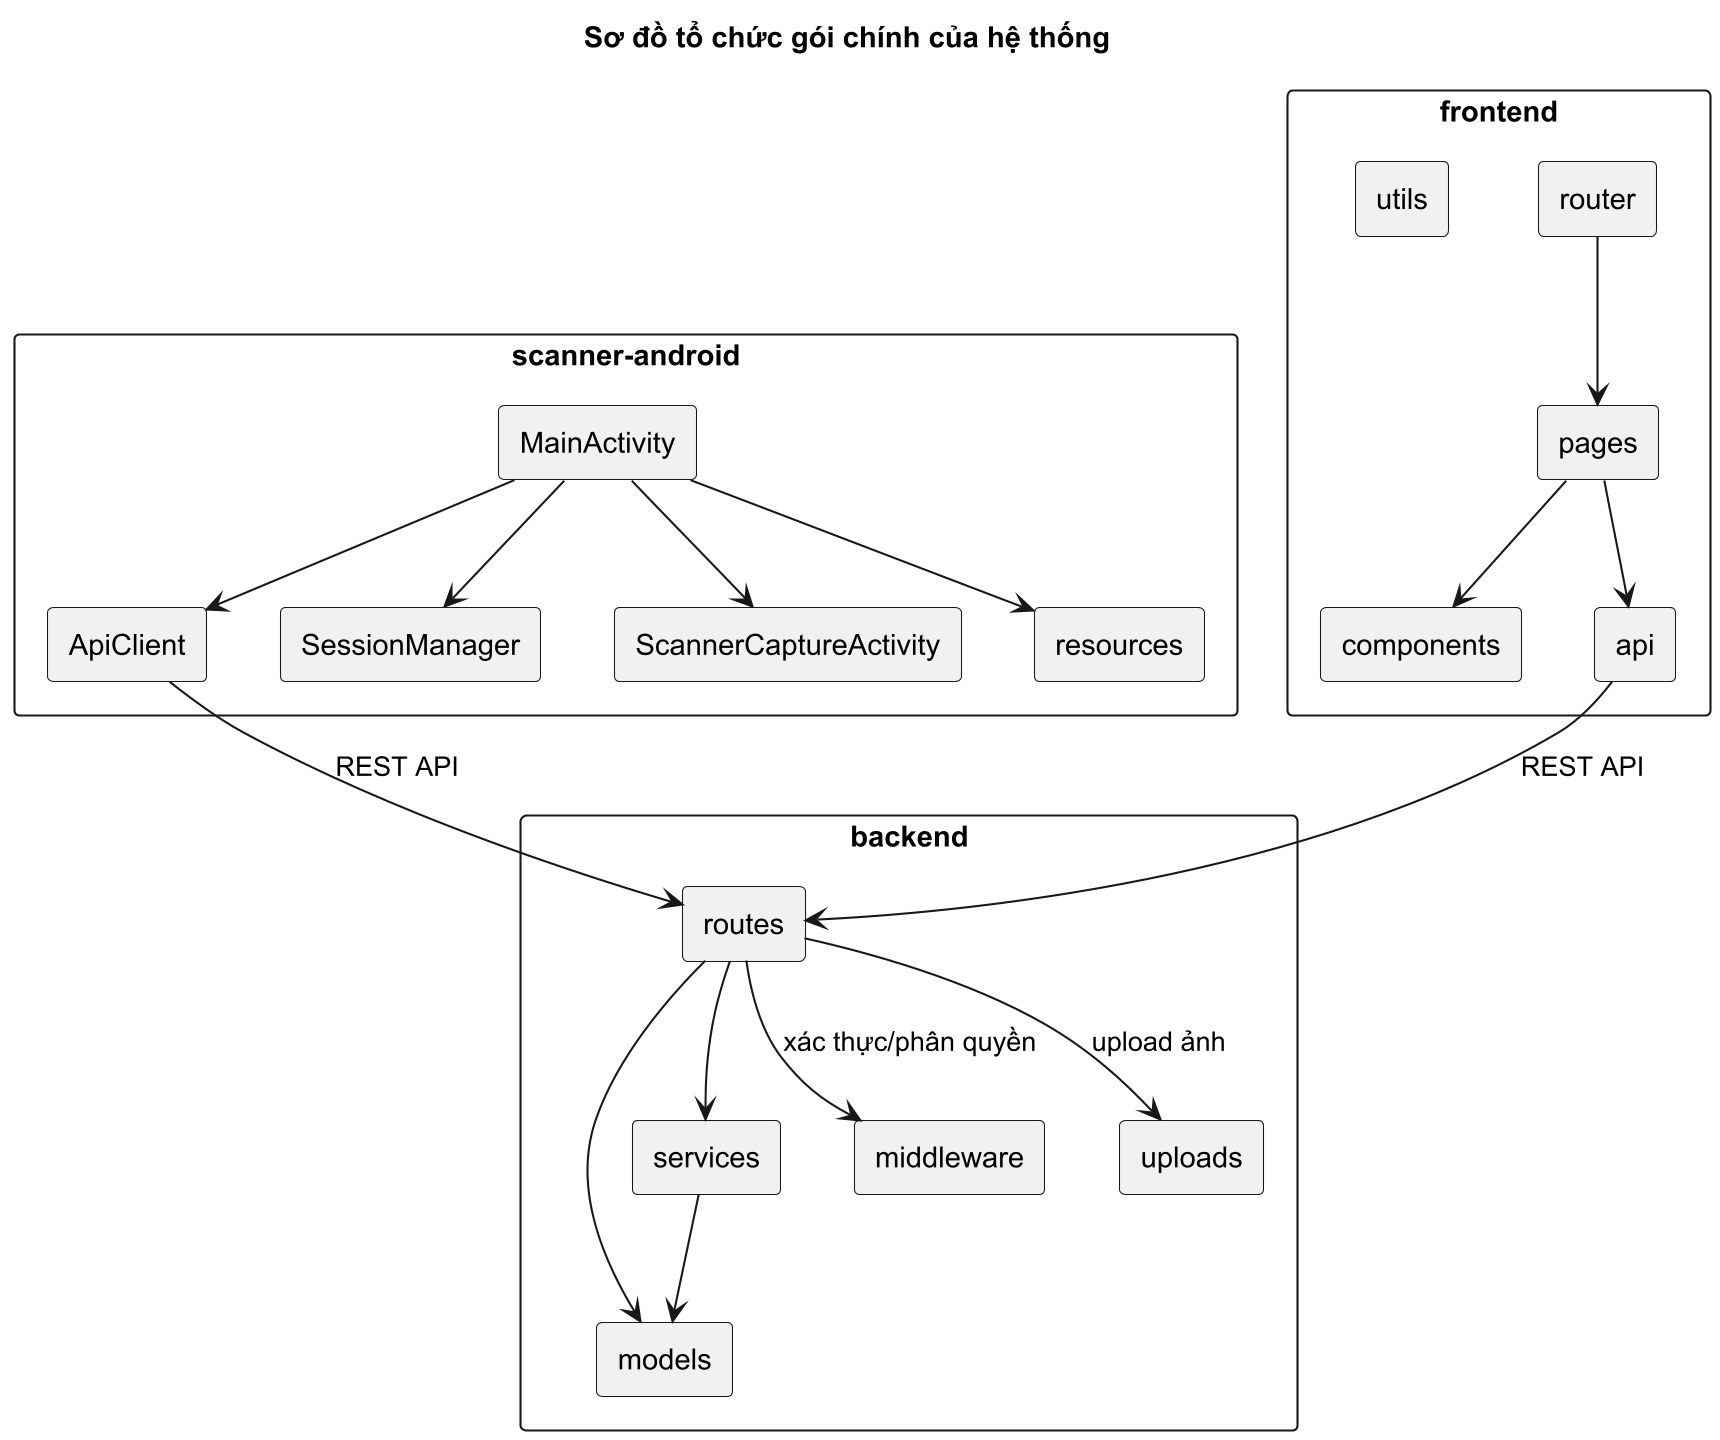

The diagram above was rendered by PlantUML. Its source (embedded in the PNG):
@startuml
skinparamlocked dpi 200
title Sơ đồ tổ chức gói chính của hệ thống

skinparam defaultFontName Arial
skinparam componentStyle rectangle
skinparam shadowing false
skinparam wrapWidth 180

rectangle "frontend" {
  component "pages" as FE_pages
  component "components" as FE_components
  component "api" as FE_api
  component "router" as FE_router
  component "utils" as FE_utils
}

rectangle "backend" {
  component "routes" as BE_routes
  component "models" as BE_models
  component "services" as BE_services
  component "middleware" as BE_middleware
  component "uploads" as BE_uploads
}

rectangle "scanner-android" {
  component "MainActivity" as MainActivity
  component "ApiClient" as ApiClient
  component "SessionManager" as SessionManager
  component "ScannerCaptureActivity" as ScannerCapture
  component "resources" as AndroidRes
}

FE_pages --> FE_components
FE_pages --> FE_api
FE_router --> FE_pages
FE_api --> BE_routes : REST API

BE_routes --> BE_middleware : xác thực/phân quyền
BE_routes --> BE_services
BE_routes --> BE_models
BE_services --> BE_models
BE_routes --> BE_uploads : upload ảnh

MainActivity --> ApiClient
MainActivity --> SessionManager
MainActivity --> ScannerCapture
MainActivity --> AndroidRes
ApiClient --> BE_routes : REST API

@enduml